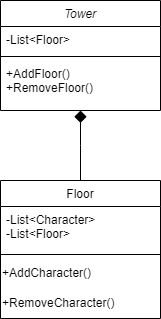

The diagram above was exported from draw.io. Its source (the exported page's mxGraphModel, read from the mxfile embedded in the PNG):
<mxGraphModel dx="1009" dy="581" grid="1" gridSize="10" guides="1" tooltips="1" connect="1" arrows="1" fold="1" page="1" pageScale="1" pageWidth="827" pageHeight="1169" math="0" shadow="0">
  <root>
    <mxCell id="WIyWlLk6GJQsqaUBKTNV-0" />
    <mxCell id="WIyWlLk6GJQsqaUBKTNV-1" parent="WIyWlLk6GJQsqaUBKTNV-0" />
    <mxCell id="zkfFHV4jXpPFQw0GAbJ--0" value="Tower" style="swimlane;fontStyle=2;align=center;verticalAlign=top;childLayout=stackLayout;horizontal=1;startSize=26;horizontalStack=0;resizeParent=1;resizeLast=0;collapsible=1;marginBottom=0;rounded=0;shadow=0;strokeWidth=1;" parent="WIyWlLk6GJQsqaUBKTNV-1" vertex="1">
      <mxGeometry x="220" y="120" width="160" height="110" as="geometry">
        <mxRectangle x="230" y="140" width="160" height="26" as="alternateBounds" />
      </mxGeometry>
    </mxCell>
    <mxCell id="zkfFHV4jXpPFQw0GAbJ--1" value="-List&lt;Floor&gt;" style="text;align=left;verticalAlign=top;spacingLeft=4;spacingRight=4;overflow=hidden;rotatable=0;points=[[0,0.5],[1,0.5]];portConstraint=eastwest;" parent="zkfFHV4jXpPFQw0GAbJ--0" vertex="1">
      <mxGeometry y="26" width="160" height="26" as="geometry" />
    </mxCell>
    <mxCell id="zkfFHV4jXpPFQw0GAbJ--4" value="" style="line;html=1;strokeWidth=1;align=left;verticalAlign=middle;spacingTop=-1;spacingLeft=3;spacingRight=3;rotatable=0;labelPosition=right;points=[];portConstraint=eastwest;" parent="zkfFHV4jXpPFQw0GAbJ--0" vertex="1">
      <mxGeometry y="52" width="160" height="8" as="geometry" />
    </mxCell>
    <mxCell id="zkfFHV4jXpPFQw0GAbJ--5" value="+AddFloor()&#10;+RemoveFloor()" style="text;align=left;verticalAlign=top;spacingLeft=4;spacingRight=4;overflow=hidden;rotatable=0;points=[[0,0.5],[1,0.5]];portConstraint=eastwest;" parent="zkfFHV4jXpPFQw0GAbJ--0" vertex="1">
      <mxGeometry y="60" width="160" height="38" as="geometry" />
    </mxCell>
    <mxCell id="zkfFHV4jXpPFQw0GAbJ--13" value="Floor" style="swimlane;fontStyle=0;align=center;verticalAlign=top;childLayout=stackLayout;horizontal=1;startSize=26;horizontalStack=0;resizeParent=1;resizeLast=0;collapsible=1;marginBottom=0;rounded=0;shadow=0;strokeWidth=1;" parent="WIyWlLk6GJQsqaUBKTNV-1" vertex="1">
      <mxGeometry x="220" y="300" width="160" height="138" as="geometry">
        <mxRectangle x="340" y="380" width="170" height="26" as="alternateBounds" />
      </mxGeometry>
    </mxCell>
    <mxCell id="zkfFHV4jXpPFQw0GAbJ--14" value="-List&lt;Character&gt;&#10;-List&lt;Floor&gt;" style="text;align=left;verticalAlign=top;spacingLeft=4;spacingRight=4;overflow=hidden;rotatable=0;points=[[0,0.5],[1,0.5]];portConstraint=eastwest;" parent="zkfFHV4jXpPFQw0GAbJ--13" vertex="1">
      <mxGeometry y="26" width="160" height="44" as="geometry" />
    </mxCell>
    <mxCell id="zkfFHV4jXpPFQw0GAbJ--15" value="" style="line;html=1;strokeWidth=1;align=left;verticalAlign=middle;spacingTop=-1;spacingLeft=3;spacingRight=3;rotatable=0;labelPosition=right;points=[];portConstraint=eastwest;" parent="zkfFHV4jXpPFQw0GAbJ--13" vertex="1">
      <mxGeometry y="70" width="160" height="8" as="geometry" />
    </mxCell>
    <mxCell id="nO5SSa_nIDljtjAvL2bm-1" value="+AddCharacter()" style="text;html=1;align=left;verticalAlign=middle;resizable=0;points=[];autosize=1;strokeColor=none;fillColor=none;" vertex="1" parent="zkfFHV4jXpPFQw0GAbJ--13">
      <mxGeometry y="78" width="160" height="30" as="geometry" />
    </mxCell>
    <mxCell id="nO5SSa_nIDljtjAvL2bm-0" value="+RemoveCharacter()" style="text;html=1;align=left;verticalAlign=middle;resizable=0;points=[];autosize=1;strokeColor=none;fillColor=none;" vertex="1" parent="zkfFHV4jXpPFQw0GAbJ--13">
      <mxGeometry y="108" width="160" height="30" as="geometry" />
    </mxCell>
    <mxCell id="zkfFHV4jXpPFQw0GAbJ--16" value="" style="endArrow=diamond;endSize=10;endFill=1;shadow=0;strokeWidth=1;rounded=0;edgeStyle=elbowEdgeStyle;elbow=vertical;" parent="WIyWlLk6GJQsqaUBKTNV-1" source="zkfFHV4jXpPFQw0GAbJ--13" target="zkfFHV4jXpPFQw0GAbJ--0" edge="1">
      <mxGeometry width="160" relative="1" as="geometry">
        <mxPoint x="210" y="373" as="sourcePoint" />
        <mxPoint x="310" y="271" as="targetPoint" />
      </mxGeometry>
    </mxCell>
  </root>
</mxGraphModel>